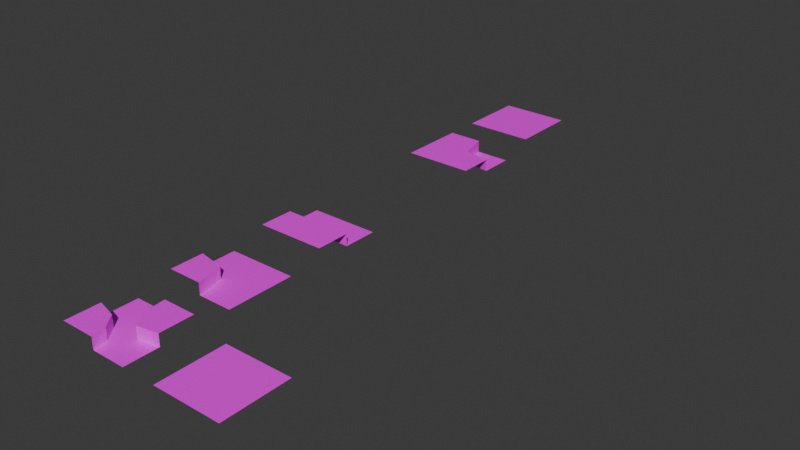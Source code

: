 # Source: Tiles.blend  (saved by Blender 4.3.34; exported with 4.5.12 LTS)
import bpy
from mathutils import Matrix  # noqa: F401  (used for matrix-valued properties, if any)

bpy.ops.wm.read_factory_settings(use_empty=True)
scene = bpy.context.scene
scene.name = 'Scene'

# ---- images (referenced by path relative to the original .blend; pixels are not part of the script)
import os
ASSET_DIR = os.environ.get("B2B_ASSET_DIR", "")  # directory of the original .blend (textures are referenced by path, not embedded)
HERE = os.path.dirname(os.path.abspath(__file__))  # packed textures are extracted next to this script under _unpacked/

def load_image(name, relpath, width, height, colorspace="sRGB"):
    """Load a texture the original file referenced (path relative to the .blend, or extracted next to this script)."""
    p = next((c for c in (os.path.join(HERE, relpath), os.path.join(ASSET_DIR, relpath)) if relpath and os.path.exists(c)), "")
    if p:
        img = bpy.data.images.load(p, check_existing=True)
        img.name = name
    else:  # same state as the original file: an image datablock whose file is absent (Cycles renders it pink)
        img = bpy.data.images.new(name, width, height)
        img.source = "FILE"
        img.filepath = "//" + (relpath or name)
    img.colorspace_settings.name = colorspace
    return img
img_tile_g2w1g1_bmp = load_image('Tile_g2w1g1.bmp', 'Tile_g2w1g1.bmp', 1024, 1024, 'sRGB')
img_tile_w4_bmp = load_image('Tile_w4.bmp', 'Tile_w4.bmp', 1024, 1024, 'sRGB')
img_tile_g4_bmp = load_image('Tile_g4.bmp', 'Tile_g4.bmp', 1024, 1024, 'sRGB')
img_tile_g1w2g1_bmp = load_image('Tile_g1w2g1.bmp', 'Tile_g1w2g1.bmp', 1024, 1024, 'sRGB')
img_tile_g1_w3_bmp = load_image('Tile_g1_w3.bmp', 'Tile_g1_w3.bmp', 1024, 1024, 'sRGB')
img_tile1010_bmp = load_image('Tile1010.bmp', 'Tile1010.bmp', 1024, 1024, 'sRGB')

# ---- materials (node trees are filled in below, after node groups)
mat_material = bpy.data.materials.new('Material')
mat_material.alpha_threshold = 0.0
mat_material.roughness = 0.5
mat_material.line_color = (0.0, 0.0, 0.0, 1.0)
mat_material_002 = bpy.data.materials.new('Material.002')
mat_material_005 = bpy.data.materials.new('Material.005')
mat_material_004 = bpy.data.materials.new('Material.004')
mat_material_003 = bpy.data.materials.new('Material.003')
mat_material_001 = bpy.data.materials.new('Material.001')
mat_material_001.alpha_threshold = 0.0
mat_material_001.roughness = 0.5
mat_material_001.line_color = (0.0, 0.0, 0.0, 1.0)

# ---- material node trees
mat_material.use_nodes = True; mat_material.node_tree.nodes.clear()
_N = mat_material.node_tree.nodes; _L = mat_material.node_tree.links
n0 = _N.new('ShaderNodeOutputMaterial'); n0.name = 'Material Output'; n0.location = (300, 300)
n1 = _N.new('ShaderNodeBsdfPrincipled'); n1.name = 'Principled BSDF'; n1.location = (10, 300)
n1.inputs[3].default_value = 1.45
n2 = _N.new('ShaderNodeTexImage'); n2.name = 'Image Texture'; n2.location = (-280, 280)
n2.image = img_tile_g2w1g1_bmp
_L.new(n1.outputs[0], n0.inputs[0])
_L.new(n2.outputs[0], n1.inputs[0])
n0.is_active_output = True
mat_material_002.use_nodes = True; mat_material_002.node_tree.nodes.clear()
_N = mat_material_002.node_tree.nodes; _L = mat_material_002.node_tree.links
n0 = _N.new('ShaderNodeBsdfPrincipled'); n0.name = 'Principled BSDF'; n0.location = (10, 300)
n1 = _N.new('ShaderNodeOutputMaterial'); n1.name = 'Material Output'; n1.location = (300, 300)
n2 = _N.new('ShaderNodeTexImage'); n2.name = 'Image Texture'; n2.location = (-280, 280)
n2.image = img_tile_w4_bmp
_L.new(n0.outputs[0], n1.inputs[0])
_L.new(n2.outputs[0], n0.inputs[0])
n1.is_active_output = True
mat_material_005.use_nodes = True; mat_material_005.node_tree.nodes.clear()
_N = mat_material_005.node_tree.nodes; _L = mat_material_005.node_tree.links
n0 = _N.new('ShaderNodeBsdfPrincipled'); n0.name = 'Principled BSDF'; n0.location = (10, 300)
n1 = _N.new('ShaderNodeOutputMaterial'); n1.name = 'Material Output'; n1.location = (300, 300)
n2 = _N.new('ShaderNodeTexImage'); n2.name = 'Image Texture'; n2.location = (-280, 280)
n2.image = img_tile_g4_bmp
_L.new(n0.outputs[0], n1.inputs[0])
_L.new(n2.outputs[0], n0.inputs[0])
n1.is_active_output = True
mat_material_004.use_nodes = True; mat_material_004.node_tree.nodes.clear()
_N = mat_material_004.node_tree.nodes; _L = mat_material_004.node_tree.links
n0 = _N.new('ShaderNodeBsdfPrincipled'); n0.name = 'Principled BSDF'; n0.location = (10, 300)
n1 = _N.new('ShaderNodeOutputMaterial'); n1.name = 'Material Output'; n1.location = (300, 300)
n2 = _N.new('ShaderNodeTexImage'); n2.name = 'Image Texture'; n2.location = (-280, 280)
n2.image = img_tile_g1w2g1_bmp
_L.new(n0.outputs[0], n1.inputs[0])
_L.new(n2.outputs[0], n0.inputs[0])
n1.is_active_output = True
mat_material_003.use_nodes = True; mat_material_003.node_tree.nodes.clear()
_N = mat_material_003.node_tree.nodes; _L = mat_material_003.node_tree.links
n0 = _N.new('ShaderNodeBsdfPrincipled'); n0.name = 'Principled BSDF'; n0.location = (10, 300)
n1 = _N.new('ShaderNodeOutputMaterial'); n1.name = 'Material Output'; n1.location = (300, 300)
n2 = _N.new('ShaderNodeTexImage'); n2.name = 'Image Texture'; n2.location = (-280, 280)
n2.image = img_tile_g1_w3_bmp
_L.new(n0.outputs[0], n1.inputs[0])
_L.new(n2.outputs[0], n0.inputs[0])
n1.is_active_output = True
mat_material_001.use_nodes = True; mat_material_001.node_tree.nodes.clear()
_N = mat_material_001.node_tree.nodes; _L = mat_material_001.node_tree.links
n0 = _N.new('ShaderNodeOutputMaterial'); n0.name = 'Material Output'; n0.location = (300, 300)
n1 = _N.new('ShaderNodeBsdfPrincipled'); n1.name = 'Principled BSDF'; n1.location = (10, 300)
n1.inputs[3].default_value = 1.45
n2 = _N.new('ShaderNodeTexImage'); n2.name = 'Image Texture'; n2.location = (-280, 280)
n2.image = img_tile1010_bmp
_L.new(n1.outputs[0], n0.inputs[0])
_L.new(n2.outputs[0], n1.inputs[0])
n0.is_active_output = True

# ---- world
world_world = bpy.data.worlds.new('World'); scene.world = world_world
world_world.use_nodes = True; world_world.node_tree.nodes.clear()
_N = world_world.node_tree.nodes; _L = world_world.node_tree.links
n0 = _N.new('ShaderNodeOutputWorld'); n0.name = 'World Output'; n0.location = (300, 300)
n1 = _N.new('ShaderNodeBackground'); n1.name = 'Background'; n1.location = (10, 300)
n1.inputs[0].default_value = (0.05088, 0.05088, 0.05088, 1.0)
_L.new(n1.outputs[0], n0.inputs[0])
n0.is_active_output = True
world_world.color = (0.05088, 0.05088, 0.05088)
world_world.sun_shadow_jitter_overblur = 0.0

# ---- meshes
me_cube = bpy.data.meshes.new('Cube')
me_cube.from_pydata([(1.0, 1.0, 0.0), (1.0, -1.0, 0.35), (-1.0, 1.0, 0.35), (-1.0, -1.0, 0.35), (0.0, 1.0, 0.35), (0.0, -1.0, 0.35), (-1.0, 0.0, 0.35), (1.0, 0.0, 0.35), (0.2119, 0.1549, 0.35), (1.0, 0.0, 0.0), (0.0, 1.0, 0.0), (0.2119, 0.1549, 0.0)], [], [(10, 11, 0), (4, 2, 8), (9, 0, 11), (11, 8, 7), (11, 10, 4), (6, 8, 2), (3, 8, 6), (3, 5, 8), (5, 1, 8), (1, 7, 8), (4, 8, 11), (7, 9, 11)])
_uv = me_cube.uv_layers.new(name='UVMap')
_uv.uv.foreach_set('vector', [0.8887, 0.4385, 0.6069, 0.3684, 0.8881, 0.1052, 0.7784, 0.5953, 0.7784, 0.9644, 0.4665, 0.5171, 0.5547, 0.1058, 0.8881, 0.1052, 0.6069, 0.3684, 0.9434, 0.8053, 0.8267, 0.8053, 0.8267, 0.5376, 0.9434, 0.8053, 0.9434, 0.9289, 0.8267, 0.9289, 0.4093, 0.9644, 0.4665, 0.5171, 0.7784, 0.9644, 0.04017, 0.9644, 0.4665, 0.5171, 0.4093, 0.9644, 0.04017, 0.9644, 0.04017, 0.5953, 0.4665, 0.5171, 0.04017, 0.5953, 0.04017, 0.2262, 0.4665, 0.5171, 0.04017, 0.2262, 0.4093, 0.2262, 0.4665, 0.5171, 0.8267, 0.9289, 0.8267, 0.8053, 0.9434, 0.8053, 0.8267, 0.5376, 0.9434, 0.5376, 0.9434, 0.8053])
me_cube.materials.append(mat_material)
me_cube.use_mirror_vertex_groups = False
me_cube.update()
me_plane = bpy.data.meshes.new('Plane')
me_plane.from_pydata([(-1.0, -1.0, 0.0), (1.0, -1.0, 0.0), (-1.0, 1.0, 0.0), (1.0, 1.0, 0.0)], [], [(2, 0, 3), (1, 3, 0)])
_uv = me_plane.uv_layers.new(name='UVMap')
_uv.uv.foreach_set('vector', [0.9319, 0.9319, 0.06807, 0.9319, 0.9319, 0.06807, 0.06807, 0.06807, 0.9319, 0.06807, 0.06807, 0.9319])
me_plane.materials.append(mat_material_002)
me_plane.update()
me_plane_001 = bpy.data.meshes.new('Plane.001')
me_plane_001.from_pydata([(-1.0, -1.0, 0.35), (1.0, -1.0, 0.35), (-1.0, 1.0, 0.35), (1.0, 1.0, 0.35)], [], [(2, 0, 3), (1, 3, 0)])
_uv = me_plane_001.uv_layers.new(name='UVMap')
_uv.uv.foreach_set('vector', [0.9319, 0.9319, 0.06807, 0.9319, 0.9319, 0.06807, 0.06807, 0.06807, 0.9319, 0.06807, 0.06807, 0.9319])
me_plane_001.materials.append(mat_material_005)
me_plane_001.update()
me_plane_002 = bpy.data.meshes.new('Plane.002')
me_plane_002.from_pydata([(-1.0, -1.0, 0.35), (1.0, -1.0, 0.35), (-1.0, 0.0, 0.35), (1.0, 0.0, 0.35), (1.0, 0.0, 0.0), (1.0, 1.0, 0.0), (-1.0, 1.0, 0.0), (-1.0, 0.0, 0.0)], [], [(3, 2, 1), (2, 0, 1), (7, 3, 4), (4, 6, 7), (6, 4, 5), (2, 3, 7)])
_uv = me_plane_002.uv_layers.new(name='UVMap')
_uv.uv.foreach_set('vector', [0.4362, 0.2472, 0.4362, 0.9385, 0.09058, 0.2472, 0.4362, 0.9385, 0.09058, 0.9385, 0.09058, 0.2472, 0.1653, 0.1809, 0.8566, 0.05991, 0.8566, 0.1809, 0.5609, 0.2472, 0.9066, 0.9385, 0.5609, 0.9385, 0.9066, 0.9385, 0.5609, 0.2472, 0.9066, 0.2472, 0.1653, 0.05991, 0.8566, 0.05991, 0.1653, 0.1809])
me_plane_002.materials.append(mat_material_004)
me_plane_002.update()
me_plane_003 = bpy.data.meshes.new('Plane.003')
me_plane_003.from_pydata([(-1.0, -1.0, 0.35), (1.0, -1.0, 0.0), (-1.0, 1.0, 0.0), (1.0, 1.0, 0.0), (0.0, -1.0, 0.35), (-1.0, 0.0, 0.35), (-0.1989, -0.1613, 0.35), (0.0, -1.0, 0.0), (-1.0, 0.0, 0.0), (-0.1989, -0.1613, 0.0)], [], [(0, 4, 6), (9, 6, 7), (9, 8, 6), (1, 9, 7), (2, 8, 9), (9, 1, 3), (9, 3, 2), (6, 5, 0), (6, 4, 7), (5, 6, 8)])
_uv = me_plane_003.uv_layers.new(name='UVMap')
_uv.uv.foreach_set('vector', [0.5732, 0.449, 0.5732, 0.1157, 0.8527, 0.182, 0.834, 0.8223, 0.9507, 0.8223, 0.834, 0.9424, 0.834, 0.8223, 0.834, 0.5499, 0.9507, 0.8223, 0.7282, 0.9226, 0.4486, 0.5229, 0.7282, 0.5893, 0.06152, 0.2559, 0.3949, 0.2559, 0.4486, 0.5229, 0.4486, 0.5229, 0.7282, 0.9226, 0.06152, 0.9226, 0.4486, 0.5229, 0.06152, 0.9226, 0.06152, 0.2559, 0.8527, 0.182, 0.9065, 0.449, 0.5732, 0.449, 0.9507, 0.8223, 0.9507, 0.9424, 0.834, 0.9424, 0.9507, 0.5499, 0.9507, 0.8223, 0.834, 0.5499])
me_plane_003.materials.append(mat_material_003)
me_plane_003.update()
me_cube_001 = bpy.data.meshes.new('Cube.001')
me_cube_001.from_pydata([(-1.0, 1.0, 0.0), (1.0, 1.0, 0.35), (-1.0, -1.0, 0.35), (-1.0, 0.0, 0.35), (1.0, 0.0, 0.35), (0.0, -1.0, 0.35), (0.0, 1.0, 0.35), (-0.3961, -0.161, 0.35), (0.0, 1.0, 0.0), (-1.0, 0.0, 0.0), (-0.3961, -0.161, 0.0), (1.0, -1.0, 0.0), (1.0, 0.0, 0.0), (0.0, -1.0, 0.0), (-0.07992, -0.5718, 0.0), (0.0, -1.0, 0.35), (-0.07992, -0.5718, 0.35), (0.064, 0.295, 0.35), (0.064, 0.295, 0.0), (0.3801, -0.1158, 0.0), (0.3801, -0.1158, 0.35)], [(2, 5)], [(9, 10, 0), (18, 8, 0), (17, 20, 1), (10, 9, 3), (3, 7, 10), (6, 17, 1), (18, 0, 10), (4, 20, 12), (16, 15, 14), (14, 13, 11), (12, 19, 11), (13, 14, 15), (2, 7, 3), (4, 1, 20), (18, 20, 17), (19, 14, 11), (2, 16, 7), (2, 15, 16), (14, 7, 16), (18, 14, 19), (19, 12, 20), (20, 18, 19), (10, 7, 14), (8, 18, 6), (17, 6, 18), (14, 18, 10)])
_uv = me_cube_001.uv_layers.new(name='UVMap')
_uv.uv.foreach_set('vector', [0.0337, 0.7512, 0.1346, 0.577, 0.2615, 0.979, 0.3432, 0.5761, 0.4892, 0.7512, 0.2615, 0.979, 0.5333, 0.7046, 0.4, 0.604, 0.7575, 0.401, 0.969, 0.3276, 0.969, 0.4543, 0.8563, 0.4543, 0.8563, 0.4543, 0.8563, 0.3276, 0.969, 0.3276, 0.7605, 0.7231, 0.5333, 0.7046, 0.7575, 0.401, 0.3432, 0.5761, 0.2615, 0.979, 0.1346, 0.577, 0.6862, 0.9699, 0.4831, 0.9699, 0.6862, 0.8571, 0.8563, 0.1653, 0.8563, 0.02885, 0.969, 0.1653, 0.113, 0.4114, 0.0337, 0.2957, 0.2615, 0.06791, 0.4892, 0.2957, 0.3217, 0.4105, 0.2615, 0.06791, 0.969, 0.02885, 0.969, 0.1653, 0.8563, 0.02885, 0.739, 0.03272, 0.4665, 0.2241, 0.4169, 0.02899, 0.4354, 0.404, 0.7575, 0.401, 0.4, 0.604, 0.9631, 0.769, 0.8504, 0.9294, 0.8504, 0.769, 0.3217, 0.4105, 0.113, 0.4114, 0.2615, 0.06791, 0.739, 0.03272, 0.5976, 0.3275, 0.4665, 0.2241, 0.739, 0.03272, 0.7352, 0.3548, 0.5976, 0.3275, 0.969, 0.1653, 0.8563, 0.3276, 0.8563, 0.1653, 0.3432, 0.5761, 0.113, 0.4114, 0.3217, 0.4105, 0.4831, 0.8571, 0.6862, 0.8571, 0.4831, 0.9699, 0.8504, 0.9294, 0.9631, 0.769, 0.9631, 0.9294, 0.969, 0.3276, 0.8563, 0.3276, 0.969, 0.1653, 0.9631, 0.55, 0.9631, 0.769, 0.8504, 0.55, 0.8504, 0.769, 0.8504, 0.55, 0.9631, 0.769, 0.113, 0.4114, 0.3432, 0.5761, 0.1346, 0.577])
me_cube_001.materials.append(mat_material_001)
me_cube_001.use_mirror_vertex_groups = False
me_cube_001.update()

# ---- objects
ob_tile1101 = bpy.data.objects.new('Tile1101', me_cube)
ob_tile0000 = bpy.data.objects.new('Tile0000', me_plane)
ob_tile1111 = bpy.data.objects.new('Tile1111', me_plane_001)
ob_tile1001 = bpy.data.objects.new('Tile1001', me_plane_002)
ob_tile1000 = bpy.data.objects.new('Tile1000', me_plane_003)
ob_tile1010 = bpy.data.objects.new('Tile1010', me_cube_001)

# ---- transforms, parenting, visibility, modifiers, constraints
ob_tile1101.location = (0.0, 12.0, 0.0)
ob_tile1101.lock_rotations_4d = False
ob_tile1101.empty_display_type = 'ARROWS'
ob_tile1101.lineart.crease_threshold = 0.0
ob_tile0000.location = (3.0, 0.0, 0.0)
ob_tile1111.location = (0.0, 15.0, 0.0)
ob_tile1001.location = (0.0, 6.0, 0.0)
ob_tile1000.location = (0.0, 3.0, 0.0)
ob_tile1010.location = (0.0, 0.0, 0.0)
ob_tile1010.lock_rotations_4d = False
ob_tile1010.empty_display_type = 'ARROWS'
ob_tile1010.lineart.crease_threshold = 0.0

# ---- collection membership
scene.collection.objects.link(ob_tile1101)
scene.collection.objects.link(ob_tile0000)
scene.collection.objects.link(ob_tile1111)
scene.collection.objects.link(ob_tile1001)
scene.collection.objects.link(ob_tile1000)
scene.collection.objects.link(ob_tile1010)

# ---- scene / render settings (as saved in the file)
scene.frame_start = 1; scene.frame_end = 250; scene.frame_set(1)
scene.render.engine = 'BLENDER_EEVEE_NEXT'
bpy.context.view_layer.update()

# ---- added for rendering (the .blend has no active camera and no usable light): camera, sun
cam_auto = bpy.data.cameras.new('AutoCamera')
cam_auto.lens = 50.0
cam_auto.sensor_width = 36.0
cam_auto.clip_end = 1000.0
ob_auto_camera = bpy.data.objects.new('AutoCamera', cam_auto)
scene.collection.objects.link(ob_auto_camera)
ob_auto_camera.location = (17.8982, -12.1779, 13.2936)
ob_auto_camera.rotation_euler = (1.09748, -7.21219e-08, 0.694738)
scene.camera = ob_auto_camera
light_auto_sun = bpy.data.lights.new('AutoSun', 'SUN')
light_auto_sun.energy = 3.0
light_auto_sun.angle = 0.0523599
ob_auto_sun = bpy.data.objects.new('AutoSun', light_auto_sun)
scene.collection.objects.link(ob_auto_sun)
ob_auto_sun.rotation_euler = (0.872665, 0.174533, 0.523599)
bpy.context.view_layer.update()
